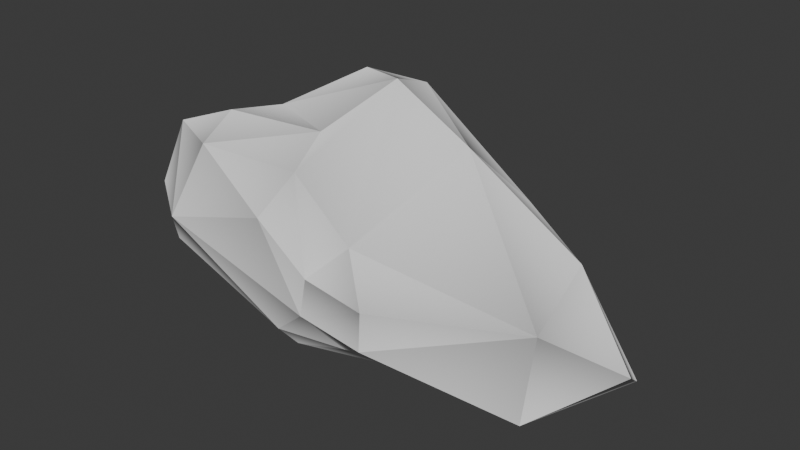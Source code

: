 # Source: cloud_01.blend  (saved by Blender 4.5.90; exported with 4.5.12 LTS)
import bpy
from mathutils import Matrix  # noqa: F401  (used for matrix-valued properties, if any)

bpy.ops.wm.read_factory_settings(use_empty=True)
scene = bpy.context.scene
scene.name = 'Scene'

# ---- collections
col_cloud_01 = bpy.data.collections.new('cloud_01'); scene.collection.children.link(col_cloud_01)

# ---- materials (node trees are filled in below, after node groups)
mat_cloud = bpy.data.materials.new('cloud')

# ---- material node trees

# ---- world
world_world = bpy.data.worlds.new('World'); scene.world = world_world
world_world.use_nodes = True; world_world.node_tree.nodes.clear()
_N = world_world.node_tree.nodes; _L = world_world.node_tree.links
n0 = _N.new('ShaderNodeOutputWorld'); n0.name = 'World Output'; n0.location = (300, 300)
n1 = _N.new('ShaderNodeBackground'); n1.name = 'Background'; n1.location = (10, 300)
n1.inputs[0].default_value = (0.05088, 0.05088, 0.05088, 1.0)
_L.new(n1.outputs[0], n0.inputs[0])
n0.is_active_output = True
world_world.color = (0.05088, 0.05088, 0.05088)
world_world.use_sun_shadow = False
world_world.sun_shadow_jitter_overblur = 0.0

# ---- meshes
me_cube_002 = bpy.data.meshes.new('Cube.002')
me_cube_002.from_pydata([(-0.1203, -0.07731, -0.8684), (-1.281, 0.3356, -0.6158), (-0.0207, -0.5038, -0.7394), (-1.528, -0.5241, -0.1842), (-0.8101, -0.7319, 1.038), (-0.8904, -0.3193, 1.201), (1.359, 0.993, 0.5267), (1.431, 0.3213, -0.5149), (0.8786, 0.7444, 0.9794), (0.6731, -0.5626, 0.4779), (1.127, -0.9702, -0.113), (0.6567, -0.6131, -0.4699), (-0.01496, -0.7343, -0.4736), (-1.165, -0.8604, 0.287), (-1.652, -0.5293, 0.3713), (-1.367, -0.477, 1.031), (-1.92, 0.1141, 0.3459), (-1.888, 0.3576, -0.1871), (-1.69, 0.8183, -0.1548), (-1.886, 0.6459, 0.07261), (-1.711, 0.4821, 0.6598), (-1.106, 0.9244, 0.1465), (-0.9462, 0.6663, 0.769), (-0.3389, 1.467, -0.2296), (-0.7944, 0.8541, -0.4388), (-0.2766, 1.091, 1.23), (0.07326, 1.176, 1.257), (-0.05799, 1.537, -0.2759), (0.6011, 0.9532, -0.2938), (0.6851, 1.168, 0.2507), (1.611, 0.9218, -0.01273), (2.793, 0.4484, -0.3985), (2.196, 0.4842, 0.4249), (2.253, -0.3753, -0.6171), (2.921, 0.07317, -0.1157), (2.366, -0.3845, 0.2464), (1.106, -0.4993, -0.5023), (1.107, -0.9271, 0.2116), (0.4039, -0.8031, 0.1983), (0.3556, -0.8264, -0.1591), (-0.06242, -0.8524, 0.6222), (0.07535, 0.6035, -0.7574), (0.5083, -0.04783, -0.7976), (0.1743, 0.6393, 1.463), (-0.2666, 0.7496, 1.44), (-0.7088, 0.1184, 1.165), (0.05654, -0.2029, 1.207), (0.1372, -0.6041, 0.9996)], [], [(13, 14, 3), (13, 15, 14), (3, 16, 17), (16, 20, 19), (17, 18, 1), (17, 19, 18), (20, 18, 19), (20, 21, 18), (4, 5, 15), (15, 22, 20), (1, 24, 41), (3, 0, 2), (22, 25, 21), (25, 23, 21), (24, 23, 27), (26, 27, 23), (26, 29, 27), (29, 6, 30), (29, 30, 28), (30, 7, 41), (6, 8, 32), (30, 6, 32), (30, 32, 31), (8, 35, 32), (7, 33, 36), (31, 34, 33), (34, 35, 33), (9, 37, 35), (36, 10, 11), (11, 39, 12), (47, 38, 9), (47, 40, 38), (47, 4, 40), (41, 0, 1), (7, 42, 41), (42, 36, 2), (25, 44, 26), (22, 45, 25), (22, 5, 45), (45, 46, 43), (8, 43, 9), (43, 46, 47), (5, 46, 45), (20, 16, 14), (20, 14, 15), (46, 4, 47), (12, 13, 3), (13, 4, 15), (3, 14, 16), (3, 17, 1), (17, 16, 19), (1, 18, 24), (20, 22, 21), (15, 5, 22), (3, 1, 0), (24, 21, 23), (41, 24, 27), (23, 25, 26), (41, 27, 28), (26, 6, 29), (27, 29, 28), (18, 21, 24), (28, 30, 41), (30, 31, 7), (31, 32, 34), (7, 31, 33), (8, 9, 35), (34, 32, 35), (36, 33, 10), (33, 35, 10), (35, 37, 10), (37, 39, 10), (37, 38, 39), (38, 40, 39), (40, 13, 39), (39, 13, 12), (40, 4, 13), (11, 10, 39), (37, 9, 38), (12, 3, 2), (11, 12, 2), (41, 42, 0), (0, 42, 2), (2, 36, 11), (42, 7, 36), (6, 26, 8), (26, 43, 8), (26, 44, 43), (25, 45, 44), (44, 45, 43), (43, 47, 9), (46, 5, 4)])
_uv = me_cube_002.uv_layers.new(name='UVMap')
_uv.uv.foreach_set('vector', [0.5115, 0.02648, 0.5216, 0.08008, 0.4563, 0.07725, 0.5115, 0.02648, 0.5837, 0.09068, 0.5216, 0.08008, 0.4563, 0.07725, 0.5231, 0.1358, 0.4649, 0.1553, 0.5231, 0.1358, 0.5658, 0.1843, 0.5022, 0.1897, 0.4649, 0.1553, 0.4735, 0.2195, 0.4002, 0.1704, 0.4649, 0.1553, 0.5022, 0.1897, 0.4735, 0.2195, 0.5658, 0.1843, 0.4735, 0.2195, 0.5022, 0.1897, 0.5658, 0.1843, 0.5147, 0.2591, 0.4735, 0.2195, 0.6094, 0.04571, 0.625, 0.09659, 0.5837, 0.09068, 0.5837, 0.09068, 0.5946, 0.2445, 0.5658, 0.1843, 0.4002, 0.1704, 0.4202, 0.2725, 0.375, 0.2344, 0.4563, 0.07725, 0.375, 0.08482, 0.375, 0.05452, 0.5946, 0.2445, 0.6161, 0.3438, 0.5147, 0.2591, 0.6161, 0.3438, 0.483, 0.3518, 0.5147, 0.2591, 0.4202, 0.2725, 0.483, 0.3518, 0.4691, 0.3942, 0.6148, 0.3981, 0.4691, 0.3942, 0.483, 0.3518, 0.6148, 0.3981, 0.508, 0.4594, 0.4691, 0.3942, 0.508, 0.4594, 0.5381, 0.5315, 0.4619, 0.5456, 0.508, 0.4594, 0.4619, 0.5456, 0.4412, 0.4626, 0.4619, 0.5456, 0.4064, 0.6071, 0.3814, 0.3836, 0.5381, 0.5315, 0.6159, 0.5577, 0.5229, 0.6082, 0.4619, 0.5456, 0.5381, 0.5315, 0.5229, 0.6082, 0.4619, 0.5456, 0.5229, 0.6082, 0.4593, 0.6183, 0.6159, 0.5577, 0.5125, 0.6631, 0.5229, 0.6082, 0.4064, 0.6071, 0.449, 0.6549, 0.4024, 0.6753, 0.4593, 0.6183, 0.483, 0.6369, 0.449, 0.6549, 0.483, 0.6369, 0.5125, 0.6631, 0.449, 0.6549, 0.594, 0.7388, 0.5288, 0.7305, 0.5125, 0.6631, 0.4024, 0.6753, 0.4779, 0.7389, 0.395, 0.7672, 0.395, 0.7672, 0.4688, 0.814, 0.4121, 0.8837, 0.623, 0.8769, 0.5332, 0.8114, 0.594, 0.7388, 0.623, 0.8769, 0.5862, 0.8903, 0.5332, 0.8114, 0.623, 0.8769, 0.6011, 0.9858, 0.5862, 0.8903, 0.279, 0.524, 0.2301, 0.6267, 0.1307, 0.54, 0.4064, 0.6071, 0.3224, 0.632, 0.279, 0.524, 0.3224, 0.632, 0.4024, 0.6753, 0.2449, 0.7178, 0.7865, 0.5071, 0.7793, 0.545, 0.7242, 0.5075, 0.8657, 0.5395, 0.8256, 0.5817, 0.7865, 0.5071, 0.8657, 0.5395, 0.8557, 0.6399, 0.8256, 0.5817, 0.8256, 0.5817, 0.7618, 0.6401, 0.7204, 0.5605, 0.6159, 0.5577, 0.7204, 0.5605, 0.594, 0.7388, 0.7204, 0.5605, 0.7618, 0.6401, 0.7256, 0.7177, 0.8557, 0.6399, 0.7618, 0.6401, 0.8256, 0.5817, 0.5658, 0.1843, 0.5231, 0.1358, 0.5216, 0.08008, 0.5658, 0.1843, 0.5216, 0.08008, 0.5837, 0.09068, 0.7618, 0.6401, 0.8545, 0.7296, 0.7256, 0.7177, 0.4452, 0.01001, 0.5115, 0.02648, 0.4563, 0.07725, 0.5115, 0.02648, 0.6094, 0.04571, 0.5837, 0.09068, 0.4563, 0.07725, 0.5216, 0.08008, 0.5231, 0.1358, 0.4563, 0.07725, 0.4649, 0.1553, 0.4002, 0.1704, 0.4649, 0.1553, 0.5231, 0.1358, 0.5022, 0.1897, 0.4002, 0.1704, 0.4735, 0.2195, 0.4202, 0.2725, 0.5658, 0.1843, 0.5946, 0.2445, 0.5147, 0.2591, 0.5837, 0.09068, 0.625, 0.09659, 0.5946, 0.2445, 0.4563, 0.07725, 0.4002, 0.1704, 0.375, 0.08482, 0.4202, 0.2725, 0.5147, 0.2591, 0.483, 0.3518, 0.3814, 0.3836, 0.4202, 0.2725, 0.4691, 0.3942, 0.483, 0.3518, 0.6161, 0.3438, 0.6148, 0.3981, 0.3814, 0.3836, 0.4691, 0.3942, 0.4412, 0.4626, 0.6148, 0.3981, 0.5381, 0.5315, 0.508, 0.4594, 0.4691, 0.3942, 0.508, 0.4594, 0.4412, 0.4626, 0.4735, 0.2195, 0.5147, 0.2591, 0.4202, 0.2725, 0.4412, 0.4626, 0.4619, 0.5456, 0.3814, 0.3836, 0.4619, 0.5456, 0.4593, 0.6183, 0.4064, 0.6071, 0.4593, 0.6183, 0.5229, 0.6082, 0.483, 0.6369, 0.4064, 0.6071, 0.4593, 0.6183, 0.449, 0.6549, 0.6159, 0.5577, 0.594, 0.7388, 0.5125, 0.6631, 0.483, 0.6369, 0.5229, 0.6082, 0.5125, 0.6631, 0.4024, 0.6753, 0.449, 0.6549, 0.4779, 0.7389, 0.449, 0.6549, 0.5125, 0.6631, 0.4779, 0.7389, 0.5125, 0.6631, 0.5288, 0.7305, 0.4779, 0.7389, 0.5288, 0.7305, 0.4688, 0.814, 0.4779, 0.7389, 0.5288, 0.7305, 0.5332, 0.8114, 0.4688, 0.814, 0.5332, 0.8114, 0.5862, 0.8903, 0.4688, 0.814, 0.5862, 0.8903, 0.5145, 0.987, 0.4688, 0.814, 0.4688, 0.814, 0.5145, 0.987, 0.4121, 0.8837, 0.5862, 0.8903, 0.6011, 0.9858, 0.5145, 0.987, 0.395, 0.7672, 0.4779, 0.7389, 0.4688, 0.814, 0.5288, 0.7305, 0.594, 0.7388, 0.5332, 0.8114, 0.4121, 0.8837, 0.3988, 0.9977, 0.375, 0.9306, 0.395, 0.7672, 0.4121, 0.8837, 0.375, 0.8418, 0.279, 0.524, 0.3224, 0.632, 0.2301, 0.6267, 0.2301, 0.6267, 0.3224, 0.632, 0.2449, 0.7178, 0.2449, 0.7178, 0.4024, 0.6753, 0.3953, 0.7616, 0.3224, 0.632, 0.4064, 0.6071, 0.4024, 0.6753, 0.5381, 0.5315, 0.7242, 0.5075, 0.6159, 0.5577, 0.7242, 0.5075, 0.7204, 0.5605, 0.6159, 0.5577, 0.7242, 0.5075, 0.7793, 0.545, 0.7204, 0.5605, 0.7865, 0.5071, 0.8256, 0.5817, 0.7793, 0.545, 0.7793, 0.545, 0.8256, 0.5817, 0.7204, 0.5605, 0.7204, 0.5605, 0.7256, 0.7177, 0.594, 0.7388, 0.7618, 0.6401, 0.8557, 0.6399, 0.8545, 0.7296])
me_cube_002.materials.append(None)
me_cube_002.update()
me_cube_002.normals_split_custom_set([tuple(v) for v in zip(*[iter([-0.7577, -0.5992, -0.2586, -0.2741, -0.8894, -0.3657, -0.5087, -0.8278, 0.2364, -0.6872, -0.6029, 0.4053, -0.4917, -0.8496, -0.1908, -0.1762, -0.8596, 0.4796, -0.9918, -0.01538, -0.1272, -0.8177, -0.2127, -0.5349, -0.7608, -0.6489, -0.01103, -0.715, 0.474, 0.5139, -0.9941, -0.1045, 0.03059, -0.7199, 0.06333, 0.6912, -0.2265, 0.486, -0.8441, -0.5133, -0.1824, -0.8386, -0.7646, 0.3398, -0.5477, -0.688, 0.6864, -0.2355, -0.7096, 0.07038, -0.7011, -0.9854, 0.01101, -0.1702, -0.4432, 0.8902, -0.1052, -0.4234, 0.5632, 0.7096, -0.01698, 0.9942, 0.1063, -0.2909, 0.9514, -0.1012, -0.6725, 0.7115, 0.2037, 0.0004652, 0.7504, 0.6609, -0.487, -0.1754, 0.8556, -0.1972, -0.6869, 0.6995, 0.2836, -0.3829, 0.8792, -0.1714, 0.6978, 0.6955, -0.4894, 0.09906, 0.8664, 0.252, 0.3591, 0.8987, 0.08375, 0.6337, -0.7691, -0.3173, 0.1343, -0.9388, -0.4291, 0.442, -0.7877, 0.04313, -0.2783, -0.9595, -0.2942, -0.5857, -0.7552, -0.5065, -0.1248, -0.8531, -0.4044, 0.825, 0.3947, -0.8505, 0.5099, 0.1288, -0.5061, 0.4375, 0.7433, -0.4875, 0.8652, -0.117, -0.7188, 0.5218, 0.4594, -0.163, 0.8635, 0.4773, 0.01333, 0.6935, -0.7204, 0.1784, 0.3561, -0.9173, -0.6733, 0.249, -0.6962, -0.2798, 0.9463, -0.1618, -0.2886, 0.6967, 0.6567, 0.05959, 0.8043, 0.5913, 0.2797, 0.9349, -0.2184, 0.0766, 0.9284, 0.3637, 0.5888, 0.6378, 0.4965, 0.5307, 0.8465, -0.04273, -0.04631, 0.9708, -0.2354, -0.009039, 0.9481, 0.3178, 0.1816, 0.7524, -0.6332, -0.2755, 0.9163, -0.2906, 0.1812, 0.9802, -0.0804, -0.0839, 0.3772, -0.9223, 0.1618, 0.8053, -0.5704, 0.4907, 0.5667, -0.6619, 0.6391, 0.2332, 0.7329, 0.7027, 0.5402, 0.463, -0.01896, 0.5973, 0.8018, 0.675, 0.5921, 0.4403, 0.6906, 0.7018, -0.1749, 0.1101, 0.9887, 0.1021, 0.7652, 0.6073, 0.2138, 0.2035, 0.9755, -0.08312, 0.001961, 0.741, 0.6715, 0.6667, -0.2487, 0.7026, 0.1729, 0.3196, 0.9316, 0.2257, -0.5262, 0.8198, -0.1031, -0.2973, -0.9492, -0.4852, 0.324, -0.8121, 0.1142, 0.2674, -0.9568, 0.2889, -0.7139, -0.6379, 0.2962, 0.079, -0.9518, 0.9453, 0.01504, -0.3258, 0.05259, -0.9674, -0.2476, 0.5647, -0.6293, -0.5339, 0.6069, -0.676, 0.4179, 0.4809, -0.5745, 0.6623, 0.1719, -0.05608, 0.9835, -0.3074, -0.4715, 0.8266, -0.02322, -0.8359, -0.5484, -0.1443, -0.3431, -0.9281, 0.2664, -0.6089, -0.7472, 0.03702, -0.9345, -0.3541, 0.2082, -0.6968, -0.6864, 0.3547, -0.8672, -0.3494, 0.6086, -0.7889, 0.08585, 0.5846, -0.5937, 0.5529, 0.0185, -0.8829, 0.4692, 0.4671, -0.8841, 0.01578, 0.5569, -0.7024, 0.4432, 0.2561, -0.7047, 0.6617, -0.0279, -0.9746, 0.2224, 0.4869, -0.7649, 0.4217, -0.01509, -0.7645, 0.6444, -0.2939, -0.01045, -0.9558, -0.3648, 0.3271, -0.8718, 0.1881, 0.204, -0.9607, -0.1127, 0.2022, -0.9728, 0.3125, 0.3702, -0.8748, 0.4329, 0.0757, -0.8982, 0.1367, -0.5309, -0.8363, -0.1206, -0.2659, -0.9564, 0.4577, -0.2468, -0.8542, -0.106, 0.1914, 0.9758, -0.1717, 0.8117, 0.5583, -0.4245, 0.1769, 0.888, -0.4101, 0.06691, 0.9096, -0.5804, 0.6117, 0.5375, -0.8576, 0.04081, 0.5127, -0.4931, -0.02179, 0.8697, -0.5295, 0.6093, 0.5903, -0.8605, 0.1853, 0.4746, 0.2532, -0.2127, 0.9437, -0.1977, 0.02494, 0.98, -0.4284, -0.4886, 0.7601, 0.2736, -0.6412, 0.7169, 0.6987, -0.5736, 0.4276, 0.5263, 0.01426, 0.8502, 0.4198, -0.6572, 0.626, 0.6584, -0.4557, 0.599, 0.4193, -0.004914, 0.9078, 0.1755, 0.3746, 0.9104, -0.2953, 0.1675, 0.9406, 0.1511, -0.293, 0.9441, -0.5574, -0.6486, 0.5182, -0.4559, -0.5447, 0.7039, -0.6955, 0.1401, 0.7047, -0.6624, -0.5478, 0.511, -0.7646, 0.1085, 0.6353, -0.9965, 0.08325, 0.009917, -0.1086, -0.6203, 0.7768, 0.4072, -0.2415, 0.8809, -0.2406, -0.4318, 0.8693, -0.4054, -0.835, -0.372, -0.0672, -0.7225, -0.6881, 0.1048, -0.9579, -0.2672, -0.3775, -0.7062, 0.5989, -0.5699, -0.8217, 0.008079, -0.03864, -0.9978, 0.05431, -0.9785, -0.1786, 0.103, -0.8643, -0.1246, -0.4873, -0.6909, -0.6102, -0.3878, -0.5168, 0.1361, -0.8452, -0.2498, -0.4253, -0.8699, -0.6898, -0.4451, -0.571, -0.9384, 0.1054, 0.3291, -0.9133, 0.3515, -0.2057, -0.9263, -0.3605, 0.11, -0.3253, 0.7569, -0.5668, 0.09836, 0.2801, -0.9549, -0.6027, 0.4357, -0.6685, 0.06072, 0.9898, 0.1291, -0.4473, 0.8854, 0.1262, -0.4643, 0.5995, 0.6519, -0.03605, 0.6254, 0.7795, -0.7034, 0.3147, 0.6374, -0.4673, 0.001782, 0.8841, -0.03367, -0.1276, -0.9913, -0.05866, -0.5491, -0.8337, -0.5496, -0.392, -0.7378, -0.452, 0.863, -0.2255, -0.3082, 0.7574, -0.5757, -0.8685, 0.2257, -0.4413, -0.3772, 0.5546, -0.7417, 0.1584, 0.3627, -0.9183, -0.4446, -0.005809, -0.8957, -0.1842, 0.7313, 0.6567, 0.1026, 0.9736, 0.2037, -0.6152, 0.7697, 0.1707, 0.4233, 0.658, -0.6229, 0.4846, -0.01557, -0.8746, 0.1583, 0.3141, -0.9361, 0.4069, 0.8839, -0.2304, -0.1518, 0.9593, 0.2381, 0.3968, 0.8595, 0.3223, 0.9096, 0.3175, -0.2682, 0.381, 0.7306, -0.5666, 0.3532, 0.8733, -0.3356, 0.3785, 0.9112, -0.1627, 0.01384, 0.8497, -0.5271, -0.2934, 0.9462, 0.1367, 0.5126, 0.5827, -0.6306, -0.1855, 0.5731, -0.7982, 0.4124, 0.7095, -0.5715, 0.04233, 0.2697, -0.962, -0.5128, 0.7104, -0.482, 0.291, 0.7189, -0.6313, 0.6623, 0.05469, 0.7472, 0.8803, 0.4665, 0.08668, 0.1378, 0.8264, 0.546, 0.3455, 0.05948, -0.9365, -0.5072, 0.08688, -0.8575, 0.2824, 0.6202, -0.7319, 0.3008, -0.6671, 0.6816, 0.5083, -0.1766, 0.8429, -0.2431, -0.1299, 0.9613, 0.0342, -0.2454, 0.9688, 0.7973, -0.3034, 0.5217, 0.7673, 0.3051, 0.564, 0.2921, -0.6964, -0.6555, -0.5004, -0.6166, -0.6078, 0.04251, -0.2749, -0.9605, -0.01246, -0.9863, 0.1647, 0.02193, -0.9579, -0.2864, 0.7494, -0.6395, -0.1716, -0.0804, -0.9923, 0.09457, 0.6609, -0.744, -0.09832, 0.6756, -0.667, 0.314, -0.337, -0.9077, -0.25, 0.1017, -0.9727, 0.2087, -0.2937, -0.823, 0.4863, -0.5355, -0.8442, -0.02544, -0.1979, -0.9374, -0.2867, -0.03589, -0.9344, 0.3545, -0.15, -0.9491, 0.2768, 0.2989, -0.946, -0.1258, 0.05289, -0.9421, 0.3312, 0.02702, -0.9663, -0.256, 0.3148, -0.9491, 0.003761, -0.2433, -0.9611, 0.1311, -0.3208, -0.8876, -0.3304, 0.2351, -0.9126, -0.3345, -0.09521, -0.9953, -0.02018, -0.2804, -0.9457, 0.1641, 0.2243, -0.9729, -0.05565, 0.1525, -0.9013, 0.4055, -0.03143, -0.858, -0.5128, -0.4838, -0.6047, -0.6327, 0.1937, -0.7238, -0.6623, -0.483, -0.4844, 0.7294, -0.2249, -0.8949, 0.3854, 0.2413, -0.6934, 0.679, -0.35, -0.5881, -0.7291, 0.1497, -0.717, -0.6808, -0.4066, -0.8088, -0.4249, -0.02629, -0.755, -0.6552, 0.2968, -0.6192, -0.727, 0.2657, -0.8666, -0.4224, 0.1741, -0.1195, -0.9775, -0.07004, 0.2506, -0.9656, 0.2159, 0.3701, -0.9035, 0.3839, -0.2851, -0.8783, -0.0858, -0.3149, -0.9452, 0.2311, 0.003103, -0.9729, 0.4051, -0.7363, -0.542, -0.1843, -0.7582, -0.6255, 0.03832, -0.6575, -0.7525, 0.5255, -0.2007, -0.8267, 0.07012, -0.3263, -0.9427, 0.1799, 0.1276, -0.9754, 0.187, 0.2979, 0.9361, 0.7981, 0.3355, 0.5005, 0.3466, 0.746, 0.5686, 0.7718, 0.1557, 0.6165, 0.711, 0.5082, 0.486, 0.1036, 0.4174, 0.9028, 0.08835, -0.03788, 0.9954, 0.2924, 0.6223, 0.7261, -0.1168, 0.6689, 0.7341, -0.8591, -0.03509, 0.5106, -0.5152, 0.6348, 0.5758, -0.9419, -0.007708, 0.3359, 0.265, -0.4173, 0.8693, 0.1667, -0.0234, 0.9857, -0.5026, -0.2592, 0.8248, 0.6454, -0.6045, 0.4669, 0.68, 0.05963, 0.7308, 0.4449, -0.02871, 0.8951, -0.2477, -0.4065, 0.8794, 0.3818, -0.3825, 0.8414, 0.02991, 0.002737, 0.9995])] * 3)])

# ---- objects
ob_cloud_01 = bpy.data.objects.new('cloud_01', me_cube_002)

# ---- transforms, parenting, visibility, modifiers, constraints
ob_cloud_01.location = (0.0, 0.0, 0.0)
ob_cloud_01.rotation_mode = 'QUATERNION'
ob_cloud_01.rotation_quaternion = (1.0, 0.0, 0.0, 0.0)
ob_cloud_01.material_slots[0].link = 'OBJECT'; ob_cloud_01.material_slots[0].material = mat_cloud

# ---- collection membership
col_cloud_01.objects.link(ob_cloud_01)

# ---- scene / render settings (as saved in the file)
scene.frame_start = 1; scene.frame_end = 250; scene.frame_set(1)
scene.render.engine = 'BLENDER_EEVEE_NEXT'
scene.cycles.sampling_pattern = 'TABULATED_SOBOL'
bpy.context.view_layer.update()

# ---- added for rendering (the .blend has no active camera and no usable light): camera, sun
cam_auto = bpy.data.cameras.new('AutoCamera')
cam_auto.lens = 50.0
cam_auto.sensor_width = 36.0
cam_auto.clip_end = 1000.0
ob_auto_camera = bpy.data.objects.new('AutoCamera', cam_auto)
scene.collection.objects.link(ob_auto_camera)
ob_auto_camera.location = (5.98673, -6.30022, 4.68632)
ob_auto_camera.rotation_euler = (1.09748, -7.21219e-08, 0.694738)
scene.camera = ob_auto_camera
light_auto_sun = bpy.data.lights.new('AutoSun', 'SUN')
light_auto_sun.energy = 3.0
light_auto_sun.angle = 0.0523599
ob_auto_sun = bpy.data.objects.new('AutoSun', light_auto_sun)
scene.collection.objects.link(ob_auto_sun)
ob_auto_sun.rotation_euler = (0.872665, 0.174533, 0.523599)
bpy.context.view_layer.update()
